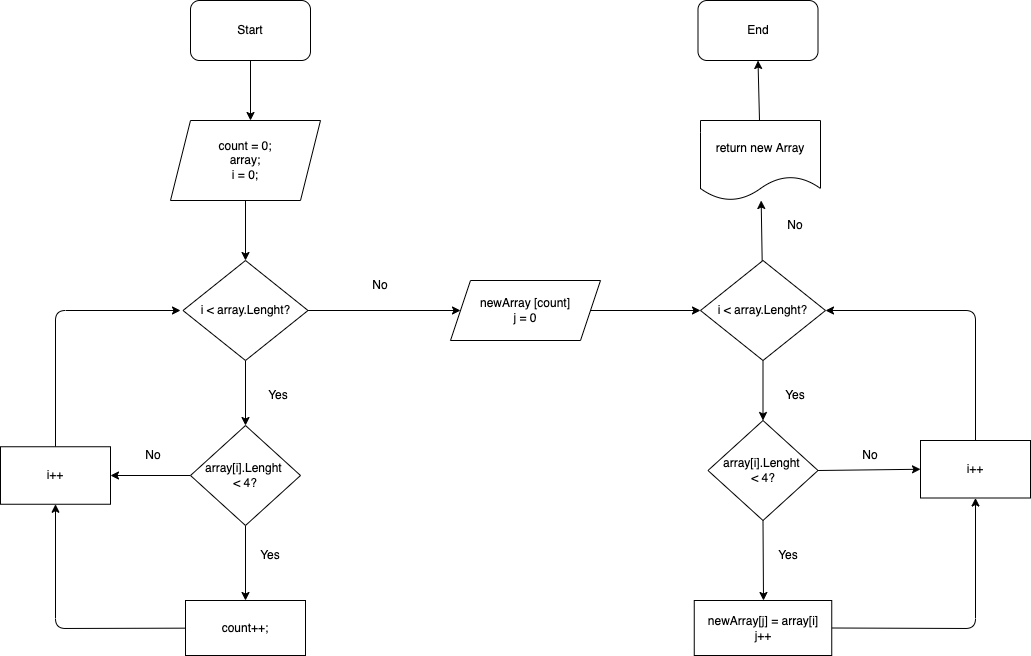

The diagram above was exported from draw.io. Its source (the exported page's mxGraphModel, read from the mxfile embedded in the PNG):
<mxGraphModel dx="1897" dy="444" grid="1" gridSize="10" guides="1" tooltips="1" connect="1" arrows="1" fold="1" page="1" pageScale="1" pageWidth="1169" pageHeight="1654" math="0" shadow="0">
  <root>
    <mxCell id="0" />
    <mxCell id="1" parent="0" />
    <mxCell id="4" style="edgeStyle=none;html=1;exitX=0.5;exitY=1;exitDx=0;exitDy=0;" edge="1" parent="1" source="2">
      <mxGeometry relative="1" as="geometry">
        <mxPoint x="200" y="160" as="targetPoint" />
      </mxGeometry>
    </mxCell>
    <mxCell id="2" value="Start" style="rounded=1;whiteSpace=wrap;html=1;" vertex="1" parent="1">
      <mxGeometry x="140" y="40" width="120" height="60" as="geometry" />
    </mxCell>
    <mxCell id="6" style="edgeStyle=none;html=1;" edge="1" parent="1" source="5">
      <mxGeometry relative="1" as="geometry">
        <mxPoint x="195" y="300" as="targetPoint" />
      </mxGeometry>
    </mxCell>
    <mxCell id="5" value="count = 0;&lt;br&gt;array;&lt;br&gt;i = 0;" style="shape=parallelogram;perimeter=parallelogramPerimeter;whiteSpace=wrap;html=1;fixedSize=1;" vertex="1" parent="1">
      <mxGeometry x="120" y="160" width="150" height="80" as="geometry" />
    </mxCell>
    <mxCell id="21" style="edgeStyle=none;html=1;exitX=0.5;exitY=1;exitDx=0;exitDy=0;entryX=0.5;entryY=0;entryDx=0;entryDy=0;" edge="1" parent="1" source="7" target="10">
      <mxGeometry relative="1" as="geometry" />
    </mxCell>
    <mxCell id="30" style="edgeStyle=none;html=1;" edge="1" parent="1" source="7">
      <mxGeometry relative="1" as="geometry">
        <mxPoint x="410" y="350" as="targetPoint" />
      </mxGeometry>
    </mxCell>
    <mxCell id="7" value="i &amp;lt; array.Lenght?" style="rhombus;whiteSpace=wrap;html=1;" vertex="1" parent="1">
      <mxGeometry x="132.5" y="300" width="125" height="100" as="geometry" />
    </mxCell>
    <mxCell id="9" value="Yes&lt;br&gt;" style="text;html=1;strokeColor=none;fillColor=none;align=center;verticalAlign=middle;whiteSpace=wrap;rounded=0;" vertex="1" parent="1">
      <mxGeometry x="197.5" y="420" width="60" height="30" as="geometry" />
    </mxCell>
    <mxCell id="23" style="edgeStyle=none;html=1;exitX=0.5;exitY=1;exitDx=0;exitDy=0;entryX=0.5;entryY=0;entryDx=0;entryDy=0;" edge="1" parent="1" source="10" target="13">
      <mxGeometry relative="1" as="geometry" />
    </mxCell>
    <mxCell id="27" style="edgeStyle=none;html=1;exitX=0;exitY=0.5;exitDx=0;exitDy=0;entryX=1;entryY=0.5;entryDx=0;entryDy=0;" edge="1" parent="1" source="10" target="25">
      <mxGeometry relative="1" as="geometry" />
    </mxCell>
    <mxCell id="10" value="array[i].Lenght &lt;br&gt;&amp;lt; 4?" style="rhombus;whiteSpace=wrap;html=1;" vertex="1" parent="1">
      <mxGeometry x="140" y="465" width="110" height="100" as="geometry" />
    </mxCell>
    <mxCell id="26" style="edgeStyle=none;html=1;entryX=0.5;entryY=1;entryDx=0;entryDy=0;" edge="1" parent="1" source="13" target="25">
      <mxGeometry relative="1" as="geometry">
        <Array as="points">
          <mxPoint x="5" y="668" />
        </Array>
      </mxGeometry>
    </mxCell>
    <mxCell id="13" value="count++;" style="rounded=0;whiteSpace=wrap;html=1;" vertex="1" parent="1">
      <mxGeometry x="135" y="640" width="120" height="55" as="geometry" />
    </mxCell>
    <mxCell id="24" value="Yes&lt;br&gt;" style="text;html=1;strokeColor=none;fillColor=none;align=center;verticalAlign=middle;whiteSpace=wrap;rounded=0;" vertex="1" parent="1">
      <mxGeometry x="190" y="580" width="60" height="30" as="geometry" />
    </mxCell>
    <mxCell id="29" style="edgeStyle=none;html=1;" edge="1" parent="1" source="25">
      <mxGeometry relative="1" as="geometry">
        <mxPoint x="130" y="350" as="targetPoint" />
        <Array as="points">
          <mxPoint x="5" y="350" />
        </Array>
      </mxGeometry>
    </mxCell>
    <mxCell id="25" value="i++" style="rounded=0;whiteSpace=wrap;html=1;" vertex="1" parent="1">
      <mxGeometry x="-50" y="486.25" width="110" height="57.5" as="geometry" />
    </mxCell>
    <mxCell id="28" value="No&lt;br&gt;" style="text;html=1;strokeColor=none;fillColor=none;align=center;verticalAlign=middle;whiteSpace=wrap;rounded=0;" vertex="1" parent="1">
      <mxGeometry x="72.5" y="480" width="60" height="30" as="geometry" />
    </mxCell>
    <mxCell id="32" value="No&lt;br&gt;" style="text;html=1;strokeColor=none;fillColor=none;align=center;verticalAlign=middle;whiteSpace=wrap;rounded=0;" vertex="1" parent="1">
      <mxGeometry x="300" y="310" width="60" height="30" as="geometry" />
    </mxCell>
    <mxCell id="36" style="edgeStyle=none;html=1;entryX=0;entryY=0.5;entryDx=0;entryDy=0;" edge="1" parent="1" source="34" target="35">
      <mxGeometry relative="1" as="geometry" />
    </mxCell>
    <mxCell id="34" value="newArray [count]&lt;br&gt;j = 0" style="shape=parallelogram;perimeter=parallelogramPerimeter;whiteSpace=wrap;html=1;fixedSize=1;" vertex="1" parent="1">
      <mxGeometry x="400" y="320" width="150" height="60" as="geometry" />
    </mxCell>
    <mxCell id="38" style="edgeStyle=none;html=1;entryX=0.5;entryY=0;entryDx=0;entryDy=0;" edge="1" parent="1" source="35" target="37">
      <mxGeometry relative="1" as="geometry" />
    </mxCell>
    <mxCell id="54" style="edgeStyle=none;html=1;" edge="1" parent="1" source="35" target="53">
      <mxGeometry relative="1" as="geometry" />
    </mxCell>
    <mxCell id="35" value="i &amp;lt; array.Lenght?" style="rhombus;whiteSpace=wrap;html=1;" vertex="1" parent="1">
      <mxGeometry x="650" y="300" width="125" height="100" as="geometry" />
    </mxCell>
    <mxCell id="40" style="edgeStyle=none;html=1;exitX=0.5;exitY=1;exitDx=0;exitDy=0;" edge="1" parent="1" source="37">
      <mxGeometry relative="1" as="geometry">
        <mxPoint x="713" y="640" as="targetPoint" />
      </mxGeometry>
    </mxCell>
    <mxCell id="50" style="edgeStyle=none;html=1;exitX=1;exitY=0.5;exitDx=0;exitDy=0;entryX=0;entryY=0.5;entryDx=0;entryDy=0;" edge="1" parent="1" source="37" target="42">
      <mxGeometry relative="1" as="geometry" />
    </mxCell>
    <mxCell id="37" value="array[i].Lenght &lt;br&gt;&amp;lt; 4?" style="rhombus;whiteSpace=wrap;html=1;" vertex="1" parent="1">
      <mxGeometry x="657.5" y="460" width="110" height="100" as="geometry" />
    </mxCell>
    <mxCell id="39" value="Yes&lt;br&gt;" style="text;html=1;strokeColor=none;fillColor=none;align=center;verticalAlign=middle;whiteSpace=wrap;rounded=0;" vertex="1" parent="1">
      <mxGeometry x="715" y="420" width="60" height="30" as="geometry" />
    </mxCell>
    <mxCell id="49" style="edgeStyle=none;html=1;exitX=1;exitY=0.5;exitDx=0;exitDy=0;entryX=0.5;entryY=1;entryDx=0;entryDy=0;" edge="1" parent="1" source="41" target="42">
      <mxGeometry relative="1" as="geometry">
        <Array as="points">
          <mxPoint x="925" y="668" />
        </Array>
      </mxGeometry>
    </mxCell>
    <mxCell id="41" value="newArray[j] = array[i]&lt;br&gt;j++" style="rounded=0;whiteSpace=wrap;html=1;" vertex="1" parent="1">
      <mxGeometry x="643.75" y="640" width="137.5" height="55" as="geometry" />
    </mxCell>
    <mxCell id="51" style="edgeStyle=none;html=1;exitX=0.5;exitY=0;exitDx=0;exitDy=0;entryX=1;entryY=0.5;entryDx=0;entryDy=0;" edge="1" parent="1" source="42" target="35">
      <mxGeometry relative="1" as="geometry">
        <Array as="points">
          <mxPoint x="925" y="350" />
        </Array>
      </mxGeometry>
    </mxCell>
    <mxCell id="42" value="i++" style="rounded=0;whiteSpace=wrap;html=1;" vertex="1" parent="1">
      <mxGeometry x="870" y="480" width="110" height="57.5" as="geometry" />
    </mxCell>
    <mxCell id="45" value="Yes&lt;br&gt;" style="text;html=1;strokeColor=none;fillColor=none;align=center;verticalAlign=middle;whiteSpace=wrap;rounded=0;" vertex="1" parent="1">
      <mxGeometry x="707.5" y="580" width="60" height="30" as="geometry" />
    </mxCell>
    <mxCell id="48" value="No&lt;br&gt;" style="text;html=1;strokeColor=none;fillColor=none;align=center;verticalAlign=middle;whiteSpace=wrap;rounded=0;" vertex="1" parent="1">
      <mxGeometry x="790" y="480" width="60" height="30" as="geometry" />
    </mxCell>
    <mxCell id="56" style="edgeStyle=none;html=1;entryX=0.5;entryY=1;entryDx=0;entryDy=0;" edge="1" parent="1" source="53" target="55">
      <mxGeometry relative="1" as="geometry" />
    </mxCell>
    <mxCell id="53" value="return new Array" style="shape=document;whiteSpace=wrap;html=1;boundedLbl=1;" vertex="1" parent="1">
      <mxGeometry x="650" y="160" width="120" height="80" as="geometry" />
    </mxCell>
    <mxCell id="55" value="End&lt;br&gt;" style="rounded=1;whiteSpace=wrap;html=1;" vertex="1" parent="1">
      <mxGeometry x="647.5" y="40" width="120" height="60" as="geometry" />
    </mxCell>
    <mxCell id="57" value="No&lt;br&gt;" style="text;html=1;strokeColor=none;fillColor=none;align=center;verticalAlign=middle;whiteSpace=wrap;rounded=0;" vertex="1" parent="1">
      <mxGeometry x="715" y="250" width="60" height="30" as="geometry" />
    </mxCell>
  </root>
</mxGraphModel>